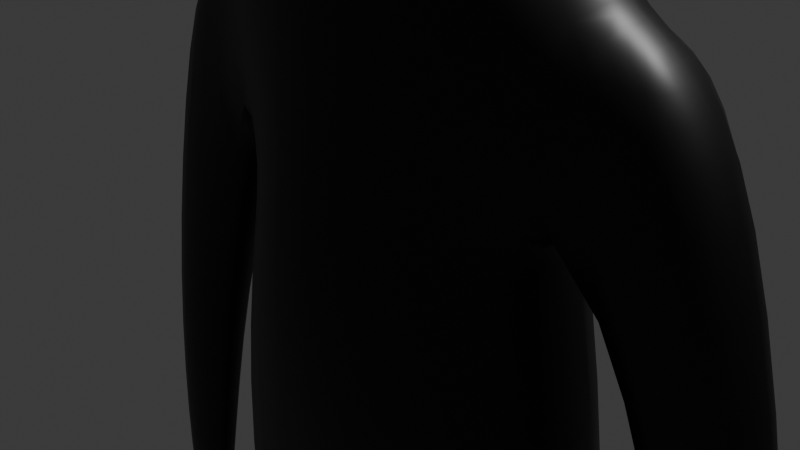 # Source: slenderman.blend  (saved by Blender 5.2.45; exported with 4.5.12 LTS)
import bpy
from mathutils import Matrix  # noqa: F401  (used for matrix-valued properties, if any)

bpy.ops.wm.read_factory_settings(use_empty=True)
scene = bpy.context.scene
scene.name = 'Scene'

# ---- collections
col_collection = bpy.data.collections.new('Collection'); scene.collection.children.link(col_collection)

# ---- images (referenced by path relative to the original .blend; pixels are not part of the script)
import os
ASSET_DIR = os.environ.get("B2B_ASSET_DIR", "")  # directory of the original .blend (textures are referenced by path, not embedded)
HERE = os.path.dirname(os.path.abspath(__file__))  # packed textures are extracted next to this script under _unpacked/

def load_image(name, relpath, width, height, colorspace="sRGB"):
    """Load a texture the original file referenced (path relative to the .blend, or extracted next to this script)."""
    p = next((c for c in (os.path.join(HERE, relpath), os.path.join(ASSET_DIR, relpath)) if relpath and os.path.exists(c)), "")
    if p:
        img = bpy.data.images.load(p, check_existing=True)
        img.name = name
    else:  # same state as the original file: an image datablock whose file is absent (Cycles renders it pink)
        img = bpy.data.images.new(name, width, height)
        img.source = "FILE"
        img.filepath = "//" + (relpath or name)
    img.colorspace_settings.name = colorspace
    return img
img_ropa = load_image('Ropa', '_unpacked/Ropa.b5508d16.png', 1024, 1024, 'sRGB')

# ---- materials (node trees are filled in below, after node groups)
mat_material_001 = bpy.data.materials.new('Material.001')
mat_material_002 = bpy.data.materials.new('Material.002')

# ---- material node trees
mat_material_001.use_nodes = True; mat_material_001.node_tree.nodes.clear()
_N = mat_material_001.node_tree.nodes; _L = mat_material_001.node_tree.links
n0 = _N.new('ShaderNodeBsdfPrincipled'); n0.name = 'BSDF Principista'; n0.location = (-200, 100)
n0.inputs[10].default_value = 0.005
n1 = _N.new('ShaderNodeOutputMaterial'); n1.name = 'Material'; n1.location = (200, 100)
n2 = _N.new('ShaderNodeTexImage'); n2.name = 'Imagen'; n2.location = (-528, -48)
n2.image = img_ropa
_L.new(n0.outputs[0], n1.inputs[0])
_L.new(n2.outputs[0], n0.inputs[0])
n1.is_active_output = True
mat_material_002.use_nodes = True; mat_material_002.node_tree.nodes.clear()
_N = mat_material_002.node_tree.nodes; _L = mat_material_002.node_tree.links
n0 = _N.new('ShaderNodeBsdfPrincipled'); n0.name = 'BSDF Principista'; n0.location = (-200, 100)
n0.inputs[0].default_value = (0.8, 0.0, 0.003625, 1.0)
n0.inputs[10].default_value = 0.005
n1 = _N.new('ShaderNodeOutputMaterial'); n1.name = 'Material'; n1.location = (200, 100)
_L.new(n0.outputs[0], n1.inputs[0])
n1.is_active_output = True

# ---- world
world_world = bpy.data.worlds.new('World'); scene.world = world_world
world_world.use_nodes = True; world_world.node_tree.nodes.clear()
_N = world_world.node_tree.nodes; _L = world_world.node_tree.links
n0 = _N.new('ShaderNodeOutputWorld'); n0.name = 'World Output'; n0.location = (200, 100)
n1 = _N.new('ShaderNodeBackground'); n1.name = 'Background'; n1.location = (-200, 100)
n1.inputs[0].default_value = (0.05088, 0.05088, 0.05088, 1.0)
_L.new(n1.outputs[0], n0.inputs[0])
n0.is_active_output = True
world_world.color = (0.05088, 0.05088, 0.05088)
world_world.sun_shadow_jitter_overblur = 0.0

# ---- cameras
cam_camera = bpy.data.cameras.new('Camera')
cam_camera.clip_end = 100.0
cam_camera.ortho_scale = 7.314

# ---- lights
light_light = bpy.data.lights.new('Light', 'POINT')
light_light.energy = 1000.0
light_light.shadow_soft_size = 0.1

# ---- meshes
me_cubo = bpy.data.meshes.new('Cubo')
me_cubo.from_pydata([(-0.4494, -1.342, -0.6784), (-0.4494, -1.141, 1.931), (-0.4494, 1.342, -0.6784), (-0.4494, 0.2721, 1.931), (1.74, -0.7271, -0.6784), (2.55, -0.3866, 1.16), (1.74, 0.7271, -0.6784), (2.55, 0.3866, 1.16), (-0.4494, -1.342, -2.968), (-0.4494, 1.342, -2.968), (2.729, -0.7271, -2.579), (2.729, 0.7271, -2.579), (0.7678, -0.7136, -6.394), (0.7678, 0.7136, -6.394), (2.497, -0.3868, -6.399), (2.497, 0.3868, -6.399), (2.156, 0.5165, -12.78), (2.156, -0.5165, -12.78), (3.408, 0.28, -12.79), (3.408, -0.28, -12.79), (-0.4494, -1.342, -0.2355), (-0.4494, 1.342, -0.2355), (2.084, 0.3866, -0.03795), (2.084, -0.3866, -0.03795), (2.928, 0.3866, 0.9854), (2.928, -0.3866, 0.9854), (4.046, 0.3866, 0.4198), (4.046, -0.3866, 0.4198), (4.331, 0.1958, -4.688), (4.331, -0.1958, -4.688), (5.403, 0.1958, -4.654), (5.403, -0.1958, -4.654), (4.702, 0.09307, -5.613), (4.702, -0.09307, -5.613), (5.211, 0.09307, -5.597), (5.211, -0.09307, -5.597), (5.162, -0.281, -2.319), (5.162, 0.281, -2.319), (3.649, 0.281, -2.41), (3.649, -0.281, -2.41), (2.148, 0.5165, -13.67), (2.148, -0.5165, -13.67), (3.399, 0.28, -13.67), (3.399, -0.28, -13.67), (3.945, 2.213, -13.43), (2.693, 2.45, -13.42), (3.936, 2.213, -13.67), (2.684, 2.45, -13.67), (3.23, 0.2132, -12.58), (2.277, -0.3933, -12.58), (3.23, -0.2132, -12.58), (2.277, 0.3933, -12.58), (-0.4494, -1.157, 1.931), (-0.4494, 0.2721, 1.931), (2.55, 0.3866, 1.16), (2.55, -0.3866, 1.16), (-0.4494, -1.12, 2.381), (-0.4494, 0.2171, 2.381), (0.3106, -0.07698, 2.397), (0.3106, -0.6261, 2.397), (-0.4494, -1.304, 3.391), (-0.4494, 0.2171, 2.737), (1.273, -0.07698, 3.378), (1.273, -0.6261, 3.378), (-0.4494, -1.61, 4.264), (0.5282, -0.4823, 3.131), (1.231, -0.07698, 4.286), (1.383, -0.9322, 4.252), (-0.4494, -1.61, 5.466), (-0.4494, 0.2171, 5.497), (0.8203, -0.07698, 5.182), (0.9323, -0.9322, 5.113), (-0.4494, 1.07, 3.028), (0.7385, 0.8686, 3.692), (-0.4494, 1.07, 4.303), (0.7098, 0.8686, 4.314), (-0.4494, 1.07, 5.226), (0.6816, 0.8686, 4.985), (-0.4494, -0.6142, 3.131), (-0.4494, -0.3183, 3.131), (0.5282, -0.3755, 3.131), (5.067, 0.09307, -9.413), (5.067, -0.09307, -9.413), (5.576, 0.09307, -9.397), (5.576, -0.09307, -9.397), (5.313, 0.09307, -11.98), (5.313, -0.09307, -11.98), (5.823, 0.09307, -11.96), (5.823, -0.09307, -11.96)], [], [(21, 3, 7, 22), (23, 5, 1, 20), (6, 4, 10, 11), (7, 3, 53, 54), (7, 5, 25, 24), (2, 6, 11, 9), (10, 8, 12, 14), (4, 0, 8, 10), (50, 49, 17, 19), (9, 11, 15, 13), (11, 10, 14, 15), (8, 9, 13, 12), (19, 17, 41, 43), (51, 48, 18, 16), (48, 50, 19, 18), (49, 51, 16, 17), (6, 22, 23, 4), (4, 23, 20, 0), (2, 21, 22, 6), (26, 24, 25, 27), (37, 36, 31, 30), (5, 23, 27, 25), (22, 7, 24, 26), (28, 30, 34, 32), (39, 38, 28, 29), (38, 37, 30, 28), (36, 39, 29, 31), (32, 34, 83, 81), (29, 28, 32, 33), (31, 29, 33, 35), (30, 31, 35, 34), (27, 23, 39, 36), (22, 26, 37, 38), (23, 22, 38, 39), (26, 27, 36, 37), (40, 42, 43, 41), (16, 18, 44, 45), (18, 19, 43, 42), (17, 16, 40, 41), (45, 44, 46, 47), (18, 42, 46, 44), (40, 16, 45, 47), (42, 40, 47, 46), (12, 13, 51, 49), (15, 14, 50, 48), (13, 15, 48, 51), (14, 12, 49, 50), (55, 54, 58, 59), (5, 7, 54, 55), (1, 5, 55, 52), (78, 65, 63, 60), (52, 55, 59, 56), (54, 53, 57, 58), (60, 63, 67, 64), (80, 79, 61, 62), (65, 80, 62, 63), (67, 66, 70, 71), (66, 62, 73, 75), (63, 62, 66, 67), (70, 69, 68, 71), (64, 67, 71, 68), (70, 66, 75, 77), (73, 72, 74, 75), (75, 74, 76, 77), (62, 61, 72, 73), (69, 70, 77, 76), (59, 58, 80, 65), (58, 57, 79, 80), (56, 59, 65, 78), (81, 83, 87, 85), (33, 32, 81, 82), (35, 33, 82, 84), (34, 35, 84, 83), (86, 85, 87, 88), (82, 81, 85, 86), (84, 82, 86, 88), (83, 84, 88, 87)])
me_cubo.polygons.foreach_set('use_smooth', [True] * 77)
_uv = me_cubo.uv_layers.new(name='MapaUV')
_uv.uv.foreach_set('vector', [0.363, 0.119, 0.4034, 1.578e-08, 0.5517, 0.08755, 0.5089, 0.1451, 0.1564, 0.125, 0.1236, 0.06112, 0.291, -1.417e-08, 0.3059, 0.1209, 0.807, 0.03424, 0.8884, 0.03607, 0.8884, 0.1459, 0.807, 0.144, 0.8036, 0.6397, 0.8036, 0.6397, 0.8036, 0.6397, 0.8036, 0.6397, 0.906, 0.8783, 0.9492, 0.8778, 0.9492, 0.9011, 0.9061, 0.9016, 0.3564, 0.1429, 0.4784, 0.1751, 0.5031, 0.2927, 0.3224, 0.2664, 0.1395, 0.271, 0.3224, 0.2733, 0.2702, 0.4714, 0.1721, 0.4823, 0.1824, 0.1588, 0.3086, 0.1456, 0.3224, 0.2733, 0.1395, 0.271, 0.1674, 0.8313, 0.2215, 0.8253, 0.2305, 0.8361, 0.1595, 0.844, 0.3224, 0.2664, 0.5031, 0.2927, 0.4365, 0.4946, 0.3415, 0.4686, 0.807, 0.144, 0.8884, 0.1459, 0.8633, 0.3585, 0.8199, 0.3576, 0.6407, 3.706e-08, 0.7908, 0.01126, 0.7404, 0.2118, 0.6606, 0.2058, 0.1595, 0.844, 0.2305, 0.8361, 0.2363, 0.8853, 0.1653, 0.8931, 0.3329, 0.8246, 0.3853, 0.8389, 0.3912, 0.853, 0.3224, 0.8341, 3.662e-08, 0.92, 5.03e-08, 0.8962, 0.01326, 0.8931, 0.01326, 0.9244, 0.6518, 0.5628, 0.6958, 0.5661, 0.702, 0.5757, 0.6442, 0.5714, 0.807, 0.03424, 0.8279, -1.761e-08, 0.8712, 0.0009735, 0.8884, 0.03607, 0.1824, 0.1588, 0.1564, 0.125, 0.3059, 0.1209, 0.3086, 0.1456, 0.3564, 0.1429, 0.363, 0.119, 0.5089, 0.1451, 0.4784, 0.1751, 0.906, 0.9713, 0.9061, 0.9016, 0.9492, 0.9011, 0.9492, 0.9708, 0.897, 0.1572, 0.9285, 0.1572, 0.924, 0.2888, 0.9021, 0.2888, 0.1236, 0.06112, 0.1564, 0.125, 0.0458, 0.1118, 0.1038, 0.07325, 0.5089, 0.1451, 0.5517, 0.08755, 0.5694, 0.1028, 0.6208, 0.1503, 0.5616, 0.4299, 0.6196, 0.4445, 0.5961, 0.4922, 0.5685, 0.4853, 0.9377, 0.1526, 0.9692, 0.1526, 0.9644, 0.286, 0.9424, 0.286, 0.5583, 0.2968, 0.6407, 0.3149, 0.6196, 0.4445, 0.5616, 0.4299, 3.331e-09, 0.2713, 0.0837, 0.267, 0.05916, 0.3982, -2.891e-09, 0.403, 0.5685, 0.4853, 0.5961, 0.4922, 0.5591, 0.7028, 0.5316, 0.6959, 0.9424, 0.286, 0.9644, 0.286, 0.9587, 0.3417, 0.9482, 0.3417, -2.891e-09, 0.403, 0.05916, 0.3982, 0.04336, 0.452, 0.01525, 0.4543, 0.9021, 0.2888, 0.924, 0.2888, 0.9176, 0.3409, 0.9071, 0.3409, 0.0458, 0.1118, 0.1564, 0.125, 0.0837, 0.267, 3.331e-09, 0.2713, 0.5089, 0.1451, 0.6208, 0.1503, 0.6407, 0.3149, 0.5583, 0.2968, 0.9317, 3.344e-09, 0.9751, 3.344e-09, 0.9692, 0.1526, 0.9377, 0.1526, 0.8884, 9.826e-09, 0.9317, 3.193e-08, 0.9285, 0.1572, 0.897, 0.1572, 0.9835, 0.7635, 0.9126, 0.7655, 0.906, 0.7348, 0.9714, 0.7069, 0.4249, 0.853, 0.4925, 0.8614, 0.4925, 0.9787, 0.4249, 0.9703, 0.6407, 0.8575, 0.6411, 0.8261, 0.6905, 0.827, 0.6901, 0.8584, 0.6442, 0.5714, 0.702, 0.5757, 0.6985, 0.6229, 0.6407, 0.6186, 0.8869, 0.9121, 0.8869, 0.8408, 0.9004, 0.8413, 0.9004, 0.9127, 0.6407, 0.8575, 0.6901, 0.8584, 0.6905, 0.9652, 0.677, 0.9649, 0.6985, 0.6229, 0.702, 0.5757, 0.807, 0.6268, 0.806, 0.6397, 0.9126, 0.7655, 0.9835, 0.7635, 0.9769, 0.8758, 0.906, 0.8778, 0.6606, 0.2058, 0.7404, 0.2118, 0.6958, 0.5661, 0.6518, 0.5628, 0.8199, 0.3576, 0.8633, 0.3585, 0.8467, 0.7069, 0.8228, 0.7063, 0.3415, 0.4686, 0.4365, 0.4946, 0.3853, 0.8389, 0.3329, 0.8246, 0.1721, 0.4823, 0.2702, 0.4714, 0.2215, 0.8253, 0.1674, 0.8313, 0.603, 0.9953, 0.56, 1.0, 0.5725, 0.8563, 0.603, 0.853, 0.8036, 0.6397, 0.8036, 0.6397, 0.8036, 0.6397, 0.8036, 0.6397, 0.8036, 0.8084, 0.8045, 0.6397, 0.8045, 0.6397, 0.8045, 0.8086, 0.9058, 0.7462, 0.851, 0.7514, 0.8084, 0.7409, 0.906, 0.7069, 0.8036, 0.6511, 0.8036, 0.8294, 0.7663, 0.6903, 0.7789, 0.6453, 0.6407, 0.8261, 0.6407, 0.6539, 0.6653, 0.6476, 0.6785, 0.69, 0.8007, 0.9452, 0.6991, 0.9452, 0.6959, 0.8968, 0.8036, 0.8968, 0.8507, 0.7574, 0.905, 0.7628, 0.906, 0.7939, 0.807, 0.7717, 0.851, 0.7514, 0.8507, 0.7574, 0.807, 0.7717, 0.8084, 0.7409, 0.3763, 0.853, 0.3739, 0.9013, 0.3224, 0.9023, 0.3266, 0.8541, 0.3739, 0.9013, 0.4249, 0.9013, 0.4056, 0.9558, 0.3707, 0.9558, 0.4249, 0.8705, 0.4249, 0.9013, 0.3739, 0.9013, 0.3763, 0.853, 0.8799, 0.9253, 0.807, 0.9428, 0.807, 0.8408, 0.8869, 0.8776, 0.8036, 0.8968, 0.6959, 0.8968, 0.7208, 0.8484, 0.8036, 0.8294, 0.3224, 0.9023, 0.3739, 0.9013, 0.3707, 0.9558, 0.333, 0.9558, 0.56, 0.9386, 0.4925, 0.976, 0.4925, 0.9046, 0.5584, 0.9038, 0.5584, 0.9038, 0.4925, 0.9046, 0.4925, 0.853, 0.5569, 0.8662, 0.807, 0.7717, 0.906, 0.7939, 0.9021, 0.8408, 0.8324, 0.8249, 0.807, 0.9428, 0.8799, 0.9253, 0.8765, 0.9794, 0.8122, 0.9917, 0.6337, 0.8934, 0.603, 0.8934, 0.6204, 0.853, 0.6264, 0.853, 0.6785, 0.69, 0.6653, 0.6476, 0.7088, 0.6397, 0.7229, 0.6927, 0.7789, 0.6453, 0.7663, 0.6903, 0.7229, 0.6934, 0.7361, 0.6397, 0.5316, 0.6959, 0.5591, 0.7028, 0.5342, 0.845, 0.5066, 0.838, 0.9482, 0.3417, 0.9587, 0.3417, 0.9587, 0.5519, 0.9482, 0.5519, 0.01525, 0.4543, 0.04336, 0.452, 0.04623, 0.6661, 0.01811, 0.6684, 0.9071, 0.3409, 0.9176, 0.3409, 0.9179, 0.555, 0.9075, 0.555, 0.02369, 0.9217, 0.01326, 0.9217, 0.01326, 0.8931, 0.02369, 0.8932, 0.9482, 0.5519, 0.9587, 0.5519, 0.9587, 0.6938, 0.9482, 0.6938, 0.01811, 0.6684, 0.04623, 0.6661, 0.04816, 0.8107, 0.02005, 0.813, 0.9075, 0.555, 0.9179, 0.555, 0.9182, 0.6995, 0.9078, 0.6995])
me_cubo.materials.append(mat_material_001)
me_cubo.update()
me_cubo_002 = bpy.data.meshes.new('Cubo.002')
me_cubo_002.from_pydata([(-1.0, -1.0, -1.0), (-1.0, -1.0, 1.0), (-1.0, 1.0, -1.0), (-1.0, 1.0, 1.0), (1.0, -1.0, -1.0), (1.0, -1.0, 1.0), (1.0, 1.0, -1.0), (1.0, 1.0, 1.0), (-1.0, 1.0, -1.0), (-1.0, -1.0, -1.0), (-0.4545, -0.4545, 1.0), (-0.4545, 0.4545, 1.0), (1.0, 1.0, -1.0), (0.4545, 0.4545, 1.0), (1.0, -1.0, -1.0), (0.4545, -0.4545, 1.0), (-1.0, -1.0, 6.924), (-1.0, 1.0, 6.924), (1.0, 1.0, 6.924), (1.0, -1.0, 6.924), (0.03614, 0.03614, 9.315), (0.0002408, -0.03614, 9.315), (-0.0002408, -0.03614, 9.315), (-0.03614, 0.03614, 9.315), (-1.0, -1.0, 2.423), (-1.0, 1.0, 2.423), (1.0, -1.0, 2.423), (1.0, 1.0, 2.423)], [], [(0, 2, 3, 1), (2, 6, 7, 3), (6, 4, 5, 7), (4, 0, 1, 5), (2, 0, 4, 6), (7, 5, 1, 3), (9, 10, 11, 8), (8, 11, 13, 12), (12, 13, 15, 14), (14, 15, 10, 9), (8, 12, 14, 9), (25, 24, 16, 17), (18, 17, 21, 22), (24, 26, 19, 16), (27, 25, 17, 18), (26, 27, 18, 19), (22, 21, 20, 23), (19, 18, 22, 23), (17, 16, 20, 21), (16, 19, 23, 20), (15, 13, 27, 26), (13, 11, 25, 27), (10, 15, 26, 24), (11, 10, 24, 25)])
_uv = me_cubo_002.uv_layers.new(name='MapaUV')
_uv.uv.foreach_set('vector', [0.375, 0.0, 0.375, 0.25, 0.625, 0.25, 0.625, 0.0, 0.375, 0.25, 0.375, 0.5, 0.625, 0.5, 0.625, 0.25, 0.375, 0.5, 0.375, 0.75, 0.625, 0.75, 0.625, 0.5, 0.375, 0.75, 0.375, 1.0, 0.625, 1.0, 0.625, 0.75, 0.125, 0.5, 0.125, 0.75, 0.375, 0.75, 0.375, 0.5, 0.625, 0.5, 0.625, 0.75, 0.875, 0.75, 0.875, 0.5, 0.375, 0.0, 0.625, 0.0, 0.625, 0.25, 0.375, 0.25, 0.375, 0.25, 0.625, 0.25, 0.625, 0.5, 0.375, 0.5, 0.375, 0.5, 0.625, 0.5, 0.625, 0.75, 0.375, 0.75, 0.375, 0.75, 0.625, 0.75, 0.625, 1.0, 0.375, 1.0, 0.125, 0.5, 0.375, 0.5, 0.375, 0.75, 0.125, 0.75, 0.625, 0.25, 0.625, 0.0, 0.625, 0.0, 0.625, 0.25, 0.625, 0.5, 0.625, 0.25, 0.625, 0.25, 0.625, 0.5, 0.625, 1.0, 0.625, 0.75, 0.625, 0.75, 0.625, 1.0, 0.625, 0.5, 0.625, 0.25, 0.625, 0.25, 0.625, 0.5, 0.625, 0.75, 0.625, 0.5, 0.625, 0.5, 0.625, 0.75, 0.625, 0.5, 0.875, 0.5, 0.875, 0.75, 0.625, 0.75, 0.625, 0.75, 0.625, 0.5, 0.625, 0.5, 0.625, 0.75, 0.625, 0.25, 0.625, 0.0, 0.625, 0.0, 0.625, 0.25, 0.625, 1.0, 0.625, 0.75, 0.625, 0.75, 0.625, 1.0, 0.625, 0.75, 0.625, 0.5, 0.625, 0.5, 0.625, 0.75, 0.625, 0.5, 0.625, 0.25, 0.625, 0.25, 0.625, 0.5, 0.625, 1.0, 0.625, 0.75, 0.625, 0.75, 0.625, 1.0, 0.625, 0.25, 0.625, 0.0, 0.625, 0.0, 0.625, 0.25])
me_cubo_002.materials.append(mat_material_002)
me_cubo_002.update()

# ---- objects
ob_light = bpy.data.objects.new('Light', light_light)
ob_camera = bpy.data.objects.new('Camera', cam_camera)
ob_cubo = bpy.data.objects.new('Cubo', me_cubo)
ob_vac_o = bpy.data.objects.new('Vacío', None)
ob_cubo_001 = bpy.data.objects.new('Cubo.001', me_cubo_002)

# ---- transforms, parenting, visibility, modifiers, constraints
ob_light.location = (4.076, 1.005, 5.904)
ob_light.rotation_euler = (0.6503, 0.05522, 1.866)
ob_light.lock_rotations_4d = False
ob_light.empty_display_type = 'ARROWS'
ob_light.color = (0.0, 0.0, 0.0, 0.0)
ob_light.lineart.crease_threshold = 0.0
ob_camera.location = (7.359, -6.926, 4.958)
ob_camera.rotation_euler = (1.109, 0.0, 0.8149)
ob_camera.lock_rotations_4d = False
ob_camera.empty_display_type = 'ARROWS'
ob_camera.color = (0.0, 0.0, 0.0, 0.0)
ob_camera.display_type = 'WIRE'
ob_camera.lineart.crease_threshold = 0.0
ob_cubo.location = (0.3708, 0.2522, 0.9815)
ob_cubo.scale = (0.8252, 1.37, 1.45)
_m = ob_cubo.modifiers.new('Simetrizar', 'MIRROR')
_m.use_clip = True
_m.mirror_object = ob_vac_o
_m = ob_cubo.modifiers.new('Subdivisión', 'SUBSURF')
_m.levels = 2
ob_vac_o.location = (0.0, 0.0, 0.0)
ob_cubo_001.location = (-0.001483, 0.6264, 3.672)
ob_cubo_001.rotation_euler = (0.3464, 0.007285, 0.06728)
ob_cubo_001.scale = (0.2237, 0.1074, -0.2543)

# ---- collection membership
col_collection.objects.link(ob_light)
col_collection.objects.link(ob_camera)
col_collection.objects.link(ob_cubo)
col_collection.objects.link(ob_vac_o)
col_collection.objects.link(ob_cubo_001)

# ---- scene / render settings (as saved in the file)
scene.camera = ob_camera
scene.frame_start = 1; scene.frame_end = 250; scene.frame_set(1)
scene.render.engine = 'BLENDER_EEVEE_NEXT'
scene.render.bake_bias = 0.0
scene.render.bake_samples = 0
scene.render.compositor_device = 'GPU'
scene.eevee.use_volume_custom_range = False
scene.eevee.fast_gi_thickness_near = 0.1
scene.eevee.fast_gi_thickness_far = 0.0
scene.eevee.ray_tracing_options.screen_trace_thickness = 0.1
bpy.context.view_layer.update()
